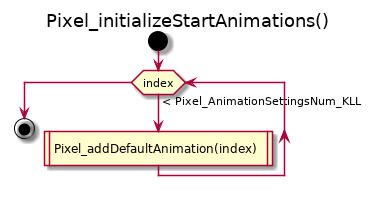

The diagram above was rendered by PlantUML. Its source (embedded in the PNG):
@startuml
title Pixel_initializeStartAnimations()
start
 while (index) is (< Pixel_AnimationSettingsNum_KLL)
  :Pixel_addDefaultAnimation(index)|
 endwhile
stop
@enduml